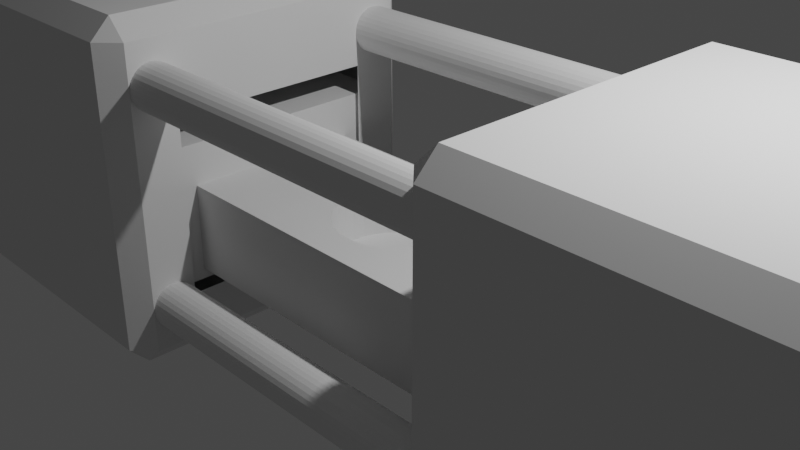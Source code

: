 # Source: blend.blend  (saved by Blender 3.4.6; exported with 4.5.12 LTS)
import bpy
from mathutils import Matrix  # noqa: F401  (used for matrix-valued properties, if any)

bpy.ops.wm.read_factory_settings(use_empty=True)
scene = bpy.context.scene
scene.name = 'Scene'

# ---- collections
col_collection = bpy.data.collections.new('Collection'); scene.collection.children.link(col_collection)

# ---- world
world_world = bpy.data.worlds.new('World'); scene.world = world_world
world_world.use_nodes = True; world_world.node_tree.nodes.clear()
_N = world_world.node_tree.nodes; _L = world_world.node_tree.links
n0 = _N.new('ShaderNodeOutputWorld'); n0.name = 'World Output'; n0.location = (300, 300)
n1 = _N.new('ShaderNodeBackground'); n1.name = 'Background'; n1.location = (10, 300)
n1.inputs[0].default_value = (0.05088, 0.05088, 0.05088, 1.0)
_L.new(n1.outputs[0], n0.inputs[0])
n0.is_active_output = True
world_world.color = (0.05088, 0.05088, 0.05088)
world_world.use_sun_shadow = False
world_world.sun_shadow_jitter_overblur = 0.0

# ---- cameras
cam_camera = bpy.data.cameras.new('Camera')
cam_camera.clip_end = 100.0
cam_camera.ortho_scale = 7.314

# ---- lights
light_light = bpy.data.lights.new('Light', 'POINT')
light_light.transmission_factor = 0.0
light_light.energy = 1000.0
light_light.shadow_soft_size = 0.1
light_light.shadow_maximum_resolution = 0.006
light_light.use_absolute_resolution = True

# ---- meshes
me_x = bpy.data.meshes.new('立方体')
me_x.from_pydata([(-0.8845, -0.8845, -1.0), (-0.8845, -1.0, -0.8845), (-1.0, -0.8845, -0.8845), (-0.8845, -1.0, 0.8845), (-0.8845, -0.8845, 1.0), (-1.0, -0.8845, 0.8845), (-0.8845, 0.8845, -1.0), (-1.0, 0.8845, -0.8845), (-0.8845, 1.0, -0.8845), (-0.8845, 0.8845, 1.0), (-0.8845, 1.0, 0.8845), (-1.0, 0.8845, 0.8845), (0.8845, -0.8845, -1.0), (1.0, -0.6166, -0.6166), (0.8845, -1.0, -0.8845), (0.8845, -0.8845, 1.0), (0.8845, -1.0, 0.8845), (1.0, -0.6166, 0.43), (0.8845, 0.8845, -1.0), (0.8845, 1.0, -0.8845), (1.0, 0.6166, -0.6166), (0.8845, 0.8845, 1.0), (1.0, 0.6166, 0.43), (0.8845, 1.0, 0.8845), (1.0, 0.8845, 0.8845), (1.0, 0.8845, -0.8845), (1.0, -0.8845, -0.8845), (1.0, -0.8845, 0.8845)], [], [(14, 16, 3, 1), (21, 9, 4, 15), (2, 5, 11, 7), (8, 10, 23, 19), (0, 1, 2), (3, 4, 5), (6, 7, 8), (9, 10, 11), (12, 26, 14), (15, 16, 27), (18, 19, 25), (21, 24, 23), (6, 0, 2, 7), (1, 3, 5, 2), (4, 9, 11, 5), (10, 8, 7, 11), (18, 6, 8, 19), (9, 21, 23, 10), (24, 25, 19, 23), (12, 18, 25, 26), (21, 15, 27, 24), (16, 14, 26, 27), (0, 12, 14, 1), (15, 4, 3, 16), (6, 18, 12, 0), (22, 20, 25, 24), (20, 13, 26, 25), (17, 22, 24, 27), (13, 17, 27, 26)])
_uv = me_x.uv_layers.new(name='UVマップ')
_uv.uv.foreach_set('vector', [0.3894, 0.7644, 0.6106, 0.7644, 0.6106, 0.9856, 0.3894, 0.9856, 0.6394, 0.5144, 0.8606, 0.5144, 0.8606, 0.7356, 0.6394, 0.7356, 0.3894, 0.01443, 0.6106, 0.01443, 0.6106, 0.2356, 0.3894, 0.2356, 0.3894, 0.2644, 0.6106, 0.2644, 0.6106, 0.4856, 0.3894, 0.4856, 0.1394, 0.7356, 0.1394, 0.75, 0.125, 0.7356, 0.6106, 0.0, 0.625, 0.01443, 0.6106, 0.01443, 0.1394, 0.5144, 0.125, 0.5144, 0.1394, 0.5, 0.625, 0.2356, 0.6106, 0.25, 0.6106, 0.2356, 0.3606, 0.7356, 0.375, 0.7356, 0.3606, 0.75, 0.625, 0.7644, 0.6106, 0.7644, 0.6106, 0.75, 0.3606, 0.5144, 0.3606, 0.5, 0.375, 0.5144, 0.625, 0.4856, 0.6106, 0.5, 0.6106, 0.4856, 0.1394, 0.5144, 0.1394, 0.7356, 0.125, 0.7356, 0.125, 0.5144, 0.3894, 0.0, 0.6106, 0.0, 0.6106, 0.01443, 0.3894, 0.01443, 0.625, 0.01443, 0.625, 0.2356, 0.6106, 0.2356, 0.6106, 0.01443, 0.6106, 0.2644, 0.3894, 0.2644, 0.3894, 0.2356, 0.6106, 0.2356, 0.3606, 0.5144, 0.1394, 0.5144, 0.1394, 0.5, 0.3606, 0.5, 0.625, 0.2644, 0.625, 0.4856, 0.6106, 0.4856, 0.6106, 0.2644, 0.6106, 0.5144, 0.3894, 0.5144, 0.3894, 0.4856, 0.6106, 0.4856, 0.3606, 0.7356, 0.3606, 0.5144, 0.3894, 0.5144, 0.3894, 0.7356, 0.6394, 0.5144, 0.6394, 0.7356, 0.6106, 0.7356, 0.6106, 0.5144, 0.6106, 0.7644, 0.3894, 0.7644, 0.3894, 0.7356, 0.6106, 0.7356, 0.1394, 0.7356, 0.3606, 0.7356, 0.3606, 0.75, 0.1394, 0.75, 0.625, 0.7644, 0.625, 0.9856, 0.6106, 0.9856, 0.6106, 0.7644, 0.1394, 0.5144, 0.3606, 0.5144, 0.3606, 0.7356, 0.1394, 0.7356, 0.5771, 0.5479, 0.4229, 0.5479, 0.3894, 0.5144, 0.6106, 0.5144, 0.4229, 0.5479, 0.4229, 0.7021, 0.3894, 0.7356, 0.3894, 0.5144, 0.5771, 0.7021, 0.5771, 0.5479, 0.6106, 0.5144, 0.6106, 0.7356, 0.4229, 0.7021, 0.5771, 0.7021, 0.6106, 0.7356, 0.3894, 0.7356])
me_x.update()
me_001 = bpy.data.meshes.new('立方体.001')
me_001.from_pydata([(-0.8759, -0.8759, -1.0), (-0.8759, -1.0, -0.8759), (-1.0, -0.608, -0.608), (-0.8759, -1.0, 0.8759), (-0.8759, -0.8759, 1.0), (-1.0, -0.608, 0.4214), (-0.8759, 0.8759, -1.0), (-1.0, 0.608, -0.608), (-0.8759, 1.0, -0.8759), (-0.8759, 0.8759, 1.0), (-0.8759, 1.0, 0.8759), (-1.0, 0.608, 0.4214), (0.8759, -0.8759, -1.0), (1.0, -0.8759, -0.8759), (0.8759, -1.0, -0.8759), (0.8759, -0.8759, 1.0), (0.8759, -1.0, 0.8759), (1.0, -0.8759, 0.8759), (0.8759, 0.8759, -1.0), (0.8759, 1.0, -0.8759), (1.0, 0.8759, -0.8759), (0.8759, 0.8759, 1.0), (1.0, 0.8759, 0.8759), (0.8759, 1.0, 0.8759), (-1.0, -0.8759, -0.8759), (-1.0, 0.8759, -0.8759), (-1.0, -0.8759, 0.8759), (-1.0, 0.8759, 0.8759)], [], [(14, 16, 3, 1), (20, 22, 17, 13), (21, 9, 4, 15), (8, 10, 23, 19), (0, 1, 24), (3, 4, 26), (6, 25, 8), (9, 10, 27), (12, 13, 14), (15, 16, 17), (18, 19, 20), (21, 22, 23), (6, 0, 24, 25), (1, 3, 26, 24), (4, 9, 27, 26), (10, 8, 25, 27), (18, 6, 8, 19), (9, 21, 23, 10), (22, 20, 19, 23), (12, 18, 20, 13), (21, 15, 17, 22), (16, 14, 13, 17), (0, 12, 14, 1), (15, 4, 3, 16), (6, 18, 12, 0), (2, 7, 25, 24), (5, 2, 24, 26), (11, 5, 26, 27), (7, 11, 27, 25)])
_uv = me_001.uv_layers.new(name='UVマップ')
_uv.uv.foreach_set('vector', [0.3905, 0.7655, 0.6095, 0.7655, 0.6095, 0.9845, 0.3905, 0.9845, 0.3905, 0.5155, 0.6095, 0.5155, 0.6095, 0.7345, 0.3905, 0.7345, 0.6405, 0.5155, 0.8595, 0.5155, 0.8595, 0.7345, 0.6405, 0.7345, 0.3905, 0.2655, 0.6095, 0.2655, 0.6095, 0.4845, 0.3905, 0.4845, 0.1405, 0.7345, 0.1405, 0.75, 0.125, 0.7345, 0.6095, 0.0, 0.625, 0.01551, 0.6095, 0.01551, 0.1405, 0.5155, 0.125, 0.5155, 0.1405, 0.5, 0.625, 0.2345, 0.6095, 0.25, 0.6095, 0.2345, 0.3595, 0.7345, 0.375, 0.7345, 0.3595, 0.75, 0.625, 0.7655, 0.6095, 0.7655, 0.6095, 0.75, 0.3595, 0.5155, 0.3595, 0.5, 0.375, 0.5155, 0.625, 0.4845, 0.6095, 0.5, 0.6095, 0.4845, 0.1405, 0.5155, 0.1405, 0.7345, 0.125, 0.7345, 0.125, 0.5155, 0.3905, 0.0, 0.6095, 0.0, 0.6095, 0.01551, 0.3905, 0.01551, 0.625, 0.01551, 0.625, 0.2345, 0.6095, 0.2345, 0.6095, 0.01551, 0.6095, 0.2655, 0.3905, 0.2655, 0.3905, 0.2345, 0.6095, 0.2345, 0.3595, 0.5155, 0.1405, 0.5155, 0.1405, 0.5, 0.3595, 0.5, 0.625, 0.2655, 0.625, 0.4845, 0.6095, 0.4845, 0.6095, 0.2655, 0.6095, 0.5155, 0.3905, 0.5155, 0.3905, 0.4845, 0.6095, 0.4845, 0.3595, 0.7345, 0.3595, 0.5155, 0.3905, 0.5155, 0.3905, 0.7345, 0.6405, 0.5155, 0.6405, 0.7345, 0.6095, 0.7345, 0.6095, 0.5155, 0.6095, 0.7655, 0.3905, 0.7655, 0.3905, 0.7345, 0.6095, 0.7345, 0.1405, 0.7345, 0.3595, 0.7345, 0.3595, 0.75, 0.1405, 0.75, 0.625, 0.7655, 0.625, 0.9845, 0.6095, 0.9845, 0.6095, 0.7655, 0.1405, 0.5155, 0.3595, 0.5155, 0.3595, 0.7345, 0.1405, 0.7345, 0.424, 0.049, 0.424, 0.201, 0.3905, 0.2345, 0.3905, 0.01551, 0.576, 0.049, 0.424, 0.049, 0.3905, 0.01551, 0.6095, 0.01551, 0.576, 0.201, 0.576, 0.049, 0.6095, 0.01551, 0.6095, 0.2345, 0.424, 0.201, 0.576, 0.201, 0.6095, 0.2345, 0.3905, 0.2345])
me_001.update()
me_002 = bpy.data.meshes.new('立方体.002')
me_002.from_pydata([(-1.0, -1.0, -1.0), (0.0, 0.6516, -0.03195), (-1.0, -1.0, 1.0), (-1.0, 1.0, -1.0), (0.06585, 0.6391, -0.03195), (-1.0, 1.0, 1.0), (1.0, -1.0, -1.0), (0.1292, 0.602, -0.03195), (1.0, -1.0, 1.0), (1.0, 1.0, -1.0), (0.1875, 0.5418, -0.03195), (1.0, 1.0, 1.0), (0.2387, 0.4608, -0.03195), (0.2806, 0.362, -0.03195), (0.3118, 0.2494, -0.03195), (0.331, 0.1271, -0.03195), (0.3375, 0.0, -0.03195), (0.331, -0.1271, -0.03195), (0.3118, -0.2494, -0.03195), (0.2806, -0.362, -0.03195), (0.2387, -0.4608, -0.03195), (0.1875, -0.5418, -0.03195), (0.1292, -0.602, -0.03195), (0.06585, -0.6391, -0.03195), (0.0, -0.6516, -0.03195), (-0.06585, -0.6391, -0.03195), (-0.1292, -0.602, -0.03195), (-0.1875, -0.5418, -0.03195), (-0.2387, -0.4608, -0.03195), (-0.2806, -0.362, -0.03195), (-0.3118, -0.2494, -0.03195), (-0.331, -0.1271, -0.03195), (-0.3375, 0.0, -0.03195), (-0.331, 0.1271, -0.03195), (-0.3118, 0.2494, -0.03195), (-0.2806, 0.362, -0.03195), (-0.2387, 0.4608, -0.03195), (-0.1875, 0.5418, -0.03195), (-0.1292, 0.602, -0.03195), (-0.06585, 0.6391, -0.03195), (-0.3375, 0.0, 1.0), (-0.331, -0.1271, 1.0), (-0.331, 0.1271, 1.0), (-0.3118, -0.2494, 1.0), (-0.3118, 0.2494, 1.0), (-0.2806, 0.362, 1.0), (-0.2387, 0.4608, 1.0), (-0.1875, 0.5418, 1.0), (-0.1292, 0.602, 1.0), (0.06585, 0.6391, 1.0), (0.0, 0.6516, 1.0), (-0.06585, 0.6391, 1.0), (0.2129, 0.5016, 1.0), (0.1875, 0.5418, 1.0), (0.2806, 0.362, 1.0), (0.2387, 0.4608, 1.0), (0.1292, 0.602, 1.0), (-0.2806, -0.362, 1.0), (-0.2129, -0.5016, 1.0), (-0.1875, -0.5418, 1.0), (-0.2387, -0.4608, 1.0), (-0.06585, -0.6391, 1.0), (0.06585, -0.6391, 1.0), (0.0, -0.6516, 1.0), (-0.1292, -0.602, 1.0), (0.1875, -0.5418, 1.0), (0.3375, 0.0, 1.0), (0.331, -0.1271, 1.0), (0.331, 0.1271, 1.0), (0.3118, 0.2494, 1.0), (0.2387, -0.4608, 1.0), (0.2806, -0.362, 1.0), (0.3118, -0.2494, 1.0), (0.1292, -0.602, 1.0)], [], [(0, 2, 5, 3), (3, 5, 11, 9), (9, 11, 8, 6), (6, 8, 2, 0), (3, 9, 6, 0), (53, 52, 11, 5, 2, 58, 60, 57, 43, 41, 40, 42, 44, 45, 46, 47, 48, 51, 50, 49, 56), (59, 58, 2, 8, 11, 52, 55, 54, 69, 68, 66, 67, 72, 71, 70, 65, 73, 62, 63, 61, 64), (50, 1, 4, 49), (49, 4, 7, 56), (7, 10, 53, 56), (10, 12, 55, 52, 53), (12, 13, 54, 55), (13, 14, 69, 54), (14, 15, 68, 69), (15, 16, 66, 68), (16, 17, 67, 66), (17, 18, 72, 67), (18, 19, 71, 72), (19, 20, 70, 71), (20, 21, 65, 70), (21, 22, 73, 65), (22, 23, 62, 73), (23, 24, 63, 62), (24, 25, 61, 63), (25, 26, 64, 61), (64, 26, 27, 59), (59, 27, 28, 60, 58), (60, 28, 29, 57), (57, 29, 30, 43), (43, 30, 31, 41), (41, 31, 32, 40), (40, 32, 33, 42), (42, 33, 34, 44), (44, 34, 35, 45), (45, 35, 36, 46), (46, 36, 37, 47), (47, 37, 38, 48), (48, 38, 39, 51), (51, 39, 1, 50), (23, 22, 21, 20, 19, 18, 17, 16, 15, 14, 13, 12, 10, 7, 4, 1, 39, 38, 37, 36, 35, 34, 33, 32, 31, 30, 29, 28, 27, 26, 25, 24)])
me_002.polygons.foreach_set('material_index', [0, 0, 0, 0, 0, 0, 0, 568, 568, 568, 568, 568, 568, 568, 568, 568, 568, 568, 568, 568, 568, 568, 568, 568, 568, 568, 568, 568, 568, 568, 568, 568, 568, 568, 568, 568, 568, 568, 568, 568])
_uv = me_002.uv_layers.new(name='UVマップ')
_uv.uv.foreach_set('vector', [0.375, 0.0, 0.625, 0.0, 0.625, 0.25, 0.375, 0.25, 0.375, 0.25, 0.625, 0.25, 0.625, 0.5, 0.375, 0.5, 0.375, 0.5, 0.625, 0.5, 0.625, 0.75, 0.375, 0.75, 0.375, 0.75, 0.625, 0.75, 0.625, 1.0, 0.375, 1.0, 0.125, 0.5, 0.375, 0.5, 0.375, 0.75, 0.125, 0.75, 0.7266, 0.5573, 0.7234, 0.5623, 0.625, 0.5, 0.875, 0.5, 0.875, 0.75, 0.7766, 0.6877, 0.7798, 0.6826, 0.7851, 0.6703, 0.789, 0.6562, 0.7914, 0.6409, 0.7922, 0.625, 0.7914, 0.6091, 0.789, 0.5938, 0.7851, 0.5797, 0.7798, 0.5674, 0.7734, 0.5573, 0.7661, 0.5497, 0.7582, 0.5451, 0.75, 0.5435, 0.7418, 0.5451, 0.7339, 0.5497, 0.7734, 0.6927, 0.7766, 0.6877, 0.875, 0.75, 0.625, 0.75, 0.625, 0.5, 0.7234, 0.5623, 0.7202, 0.5674, 0.7149, 0.5797, 0.711, 0.5938, 0.7086, 0.6091, 0.7078, 0.625, 0.7086, 0.6409, 0.711, 0.6562, 0.7149, 0.6703, 0.7202, 0.6826, 0.7266, 0.6927, 0.7339, 0.7003, 0.7418, 0.7049, 0.75, 0.7065, 0.7582, 0.7049, 0.7661, 0.7003, 1.0, 0.7483, 1.0, 0.5, 0.9688, 0.5, 0.9688, 0.7483, 0.9688, 0.7483, 0.9688, 0.5, 0.9375, 0.5, 0.9375, 0.7483, 0.9375, 0.5, 0.9062, 0.5, 0.9062, 0.7483, 0.9375, 0.7483, 0.9062, 0.5, 0.875, 0.5, 0.875, 0.7483, 0.8907, 0.7483, 0.9062, 0.7483, 0.875, 0.5, 0.8438, 0.5, 0.8438, 0.7483, 0.875, 0.7483, 0.8438, 0.5, 0.8125, 0.5, 0.8125, 0.7483, 0.8438, 0.7483, 0.8125, 0.5, 0.7812, 0.5, 0.7812, 0.7483, 0.8125, 0.7483, 0.7812, 0.5, 0.75, 0.5, 0.75, 0.7483, 0.7812, 0.7483, 0.75, 0.5, 0.7188, 0.5, 0.7188, 0.7483, 0.75, 0.7483, 0.7188, 0.5, 0.6875, 0.5, 0.6875, 0.7483, 0.7188, 0.7483, 0.6875, 0.5, 0.6562, 0.5, 0.6562, 0.7483, 0.6875, 0.7483, 0.6562, 0.5, 0.625, 0.5, 0.625, 0.7483, 0.6562, 0.7483, 0.625, 0.5, 0.5938, 0.5, 0.5938, 0.7483, 0.625, 0.7483, 0.5938, 0.5, 0.5625, 0.5, 0.5625, 0.7483, 0.5938, 0.7483, 0.5625, 0.5, 0.5312, 0.5, 0.5312, 0.7483, 0.5625, 0.7483, 0.5312, 0.5, 0.5, 0.5, 0.5, 0.7483, 0.5312, 0.7483, 0.5, 0.5, 0.4688, 0.5, 0.4688, 0.7483, 0.5, 0.7483, 0.4688, 0.5, 0.4375, 0.5, 0.4375, 0.7483, 0.4688, 0.7483, 0.4375, 0.7483, 0.4375, 0.5, 0.4062, 0.5, 0.4062, 0.7483, 0.4062, 0.7483, 0.4062, 0.5, 0.375, 0.5, 0.375, 0.7483, 0.3907, 0.7483, 0.375, 0.7483, 0.375, 0.5, 0.3438, 0.5, 0.3438, 0.7483, 0.3438, 0.7483, 0.3438, 0.5, 0.3125, 0.5, 0.3125, 0.7483, 0.3125, 0.7483, 0.3125, 0.5, 0.2812, 0.5, 0.2812, 0.7483, 0.2812, 0.7483, 0.2812, 0.5, 0.25, 0.5, 0.25, 0.7483, 0.25, 0.7483, 0.25, 0.5, 0.2188, 0.5, 0.2188, 0.7483, 0.2188, 0.7483, 0.2188, 0.5, 0.1875, 0.5, 0.1875, 0.7483, 0.1875, 0.7483, 0.1875, 0.5, 0.1562, 0.5, 0.1562, 0.7483, 0.1562, 0.7483, 0.1562, 0.5, 0.125, 0.5, 0.125, 0.7483, 0.125, 0.7483, 0.125, 0.5, 0.09375, 0.5, 0.09375, 0.7483, 0.09375, 0.7483, 0.09375, 0.5, 0.0625, 0.5, 0.0625, 0.7483, 0.0625, 0.7483, 0.0625, 0.5, 0.03125, 0.5, 0.03125, 0.7483, 0.03125, 0.7483, 0.03125, 0.5, 0.0, 0.5, 0.0, 0.7483, 0.7968, 0.01461, 0.8418, 0.02827, 0.8833, 0.05045, 0.9197, 0.08029, 0.9496, 0.1167, 0.9717, 0.1582, 0.9854, 0.2032, 0.99, 0.25, 0.9854, 0.2968, 0.9717, 0.3418, 0.9496, 0.3833, 0.9197, 0.4197, 0.8833, 0.4496, 0.8418, 0.4717, 0.7968, 0.4854, 0.75, 0.49, 0.7032, 0.4854, 0.6582, 0.4717, 0.6167, 0.4496, 0.5803, 0.4197, 0.5504, 0.3833, 0.5283, 0.3418, 0.5146, 0.2968, 0.51, 0.25, 0.5146, 0.2032, 0.5283, 0.1582, 0.5504, 0.1167, 0.5803, 0.08029, 0.6167, 0.05045, 0.6582, 0.02827, 0.7032, 0.01461, 0.75, 0.01])
me_002.update()
me_x_1 = bpy.data.meshes.new('円柱')
me_x_1.from_pydata([(0.0, 1.0, -1.0), (0.0, 1.0, 1.0), (0.1951, 0.9808, -1.0), (0.1951, 0.9808, 1.0), (0.3827, 0.9239, -1.0), (0.3827, 0.9239, 1.0), (0.5556, 0.8315, -1.0), (0.5556, 0.8315, 1.0), (0.7071, 0.7071, -1.0), (0.7071, 0.7071, 1.0), (0.8315, 0.5556, -1.0), (0.8315, 0.5556, 1.0), (0.9239, 0.3827, -1.0), (0.9239, 0.3827, 1.0), (0.9808, 0.1951, -1.0), (0.9808, 0.1951, 1.0), (1.0, 0.0, -1.0), (1.0, 0.0, 1.0), (0.9808, -0.1951, -1.0), (0.9808, -0.1951, 1.0), (0.9239, -0.3827, -1.0), (0.9239, -0.3827, 1.0), (0.8315, -0.5556, -1.0), (0.8315, -0.5556, 1.0), (0.7071, -0.7071, -1.0), (0.7071, -0.7071, 1.0), (0.5556, -0.8315, -1.0), (0.5556, -0.8315, 1.0), (0.3827, -0.9239, -1.0), (0.3827, -0.9239, 1.0), (0.1951, -0.9808, -1.0), (0.1951, -0.9808, 1.0), (0.0, -1.0, -1.0), (0.0, -1.0, 1.0), (-0.1951, -0.9808, -1.0), (-0.1951, -0.9808, 1.0), (-0.3827, -0.9239, -1.0), (-0.3827, -0.9239, 1.0), (-0.5556, -0.8315, -1.0), (-0.5556, -0.8315, 1.0), (-0.7071, -0.7071, -1.0), (-0.7071, -0.7071, 1.0), (-0.8315, -0.5556, -1.0), (-0.8315, -0.5556, 1.0), (-0.9239, -0.3827, -1.0), (-0.9239, -0.3827, 1.0), (-0.9808, -0.1951, -1.0), (-0.9808, -0.1951, 1.0), (-1.0, 0.0, -1.0), (-1.0, 0.0, 1.0), (-0.9808, 0.1951, -1.0), (-0.9808, 0.1951, 1.0), (-0.9239, 0.3827, -1.0), (-0.9239, 0.3827, 1.0), (-0.8315, 0.5556, -1.0), (-0.8315, 0.5556, 1.0), (-0.7071, 0.7071, -1.0), (-0.7071, 0.7071, 1.0), (-0.5556, 0.8315, -1.0), (-0.5556, 0.8315, 1.0), (-0.3827, 0.9239, -1.0), (-0.3827, 0.9239, 1.0), (-0.1951, 0.9808, -1.0), (-0.1951, 0.9808, 1.0)], [], [(0, 1, 3, 2), (2, 3, 5, 4), (4, 5, 7, 6), (6, 7, 9, 8), (8, 9, 11, 10), (10, 11, 13, 12), (12, 13, 15, 14), (14, 15, 17, 16), (16, 17, 19, 18), (18, 19, 21, 20), (20, 21, 23, 22), (22, 23, 25, 24), (24, 25, 27, 26), (26, 27, 29, 28), (28, 29, 31, 30), (30, 31, 33, 32), (32, 33, 35, 34), (34, 35, 37, 36), (36, 37, 39, 38), (38, 39, 41, 40), (40, 41, 43, 42), (42, 43, 45, 44), (44, 45, 47, 46), (46, 47, 49, 48), (48, 49, 51, 50), (50, 51, 53, 52), (52, 53, 55, 54), (54, 55, 57, 56), (56, 57, 59, 58), (58, 59, 61, 60), (3, 1, 63, 61, 59, 57, 55, 53, 51, 49, 47, 45, 43, 41, 39, 37, 35, 33, 31, 29, 27, 25, 23, 21, 19, 17, 15, 13, 11, 9, 7, 5), (60, 61, 63, 62), (62, 63, 1, 0), (0, 2, 4, 6, 8, 10, 12, 14, 16, 18, 20, 22, 24, 26, 28, 30, 32, 34, 36, 38, 40, 42, 44, 46, 48, 50, 52, 54, 56, 58, 60, 62)])
_uv = me_x_1.uv_layers.new(name='UVマップ')
_uv.uv.foreach_set('vector', [1.0, 0.5, 1.0, 1.0, 0.9688, 1.0, 0.9688, 0.5, 0.9688, 0.5, 0.9688, 1.0, 0.9375, 1.0, 0.9375, 0.5, 0.9375, 0.5, 0.9375, 1.0, 0.9062, 1.0, 0.9062, 0.5, 0.9062, 0.5, 0.9062, 1.0, 0.875, 1.0, 0.875, 0.5, 0.875, 0.5, 0.875, 1.0, 0.8438, 1.0, 0.8438, 0.5, 0.8438, 0.5, 0.8438, 1.0, 0.8125, 1.0, 0.8125, 0.5, 0.8125, 0.5, 0.8125, 1.0, 0.7812, 1.0, 0.7812, 0.5, 0.7812, 0.5, 0.7812, 1.0, 0.75, 1.0, 0.75, 0.5, 0.75, 0.5, 0.75, 1.0, 0.7188, 1.0, 0.7188, 0.5, 0.7188, 0.5, 0.7188, 1.0, 0.6875, 1.0, 0.6875, 0.5, 0.6875, 0.5, 0.6875, 1.0, 0.6562, 1.0, 0.6562, 0.5, 0.6562, 0.5, 0.6562, 1.0, 0.625, 1.0, 0.625, 0.5, 0.625, 0.5, 0.625, 1.0, 0.5938, 1.0, 0.5938, 0.5, 0.5938, 0.5, 0.5938, 1.0, 0.5625, 1.0, 0.5625, 0.5, 0.5625, 0.5, 0.5625, 1.0, 0.5312, 1.0, 0.5312, 0.5, 0.5312, 0.5, 0.5312, 1.0, 0.5, 1.0, 0.5, 0.5, 0.5, 0.5, 0.5, 1.0, 0.4688, 1.0, 0.4688, 0.5, 0.4688, 0.5, 0.4688, 1.0, 0.4375, 1.0, 0.4375, 0.5, 0.4375, 0.5, 0.4375, 1.0, 0.4062, 1.0, 0.4062, 0.5, 0.4062, 0.5, 0.4062, 1.0, 0.375, 1.0, 0.375, 0.5, 0.375, 0.5, 0.375, 1.0, 0.3438, 1.0, 0.3438, 0.5, 0.3438, 0.5, 0.3438, 1.0, 0.3125, 1.0, 0.3125, 0.5, 0.3125, 0.5, 0.3125, 1.0, 0.2812, 1.0, 0.2812, 0.5, 0.2812, 0.5, 0.2812, 1.0, 0.25, 1.0, 0.25, 0.5, 0.25, 0.5, 0.25, 1.0, 0.2188, 1.0, 0.2188, 0.5, 0.2188, 0.5, 0.2188, 1.0, 0.1875, 1.0, 0.1875, 0.5, 0.1875, 0.5, 0.1875, 1.0, 0.1562, 1.0, 0.1562, 0.5, 0.1562, 0.5, 0.1562, 1.0, 0.125, 1.0, 0.125, 0.5, 0.125, 0.5, 0.125, 1.0, 0.09375, 1.0, 0.09375, 0.5, 0.09375, 0.5, 0.09375, 1.0, 0.0625, 1.0, 0.0625, 0.5, 0.2968, 0.4854, 0.25, 0.49, 0.2032, 0.4854, 0.1582, 0.4717, 0.1167, 0.4496, 0.08029, 0.4197, 0.05045, 0.3833, 0.02827, 0.3418, 0.01461, 0.2968, 0.01, 0.25, 0.01461, 0.2032, 0.02827, 0.1582, 0.05045, 0.1167, 0.08029, 0.08029, 0.1167, 0.05045, 0.1582, 0.02827, 0.2032, 0.01461, 0.25, 0.01, 0.2968, 0.01461, 0.3418, 0.02827, 0.3833, 0.05045, 0.4197, 0.08029, 0.4496, 0.1167, 0.4717, 0.1582, 0.4854, 0.2032, 0.49, 0.25, 0.4854, 0.2968, 0.4717, 0.3418, 0.4496, 0.3833, 0.4197, 0.4197, 0.3833, 0.4496, 0.3418, 0.4717, 0.0625, 0.5, 0.0625, 1.0, 0.03125, 1.0, 0.03125, 0.5, 0.03125, 0.5, 0.03125, 1.0, 0.0, 1.0, 0.0, 0.5, 0.75, 0.49, 0.7968, 0.4854, 0.8418, 0.4717, 0.8833, 0.4496, 0.9197, 0.4197, 0.9496, 0.3833, 0.9717, 0.3418, 0.9854, 0.2968, 0.99, 0.25, 0.9854, 0.2032, 0.9717, 0.1582, 0.9496, 0.1167, 0.9197, 0.08029, 0.8833, 0.05045, 0.8418, 0.02827, 0.7968, 0.01461, 0.75, 0.01, 0.7032, 0.01461, 0.6582, 0.02827, 0.6167, 0.05045, 0.5803, 0.08029, 0.5504, 0.1167, 0.5283, 0.1582, 0.5146, 0.2032, 0.51, 0.25, 0.5146, 0.2968, 0.5283, 0.3418, 0.5504, 0.3833, 0.5803, 0.4197, 0.6167, 0.4496, 0.6582, 0.4717, 0.7032, 0.4854])
me_x_1.update()
me_001_1 = bpy.data.meshes.new('円柱.001')
me_001_1.from_pydata([(0.0, 1.0, -1.0), (0.0, 1.0, 1.0), (0.1951, 0.9808, -1.0), (0.1951, 0.9808, 1.0), (0.3827, 0.9239, -1.0), (0.3827, 0.9239, 1.0), (0.5556, 0.8315, -1.0), (0.5556, 0.8315, 1.0), (0.7071, 0.7071, -1.0), (0.7071, 0.7071, 1.0), (0.8315, 0.5556, -1.0), (0.8315, 0.5556, 1.0), (0.9239, 0.3827, -1.0), (0.9239, 0.3827, 1.0), (0.9808, 0.1951, -1.0), (0.9808, 0.1951, 1.0), (1.0, 0.0, -1.0), (1.0, 0.0, 1.0), (0.9808, -0.1951, -1.0), (0.9808, -0.1951, 1.0), (0.9239, -0.3827, -1.0), (0.9239, -0.3827, 1.0), (0.8315, -0.5556, -1.0), (0.8315, -0.5556, 1.0), (0.7071, -0.7071, -1.0), (0.7071, -0.7071, 1.0), (0.5556, -0.8315, -1.0), (0.5556, -0.8315, 1.0), (0.3827, -0.9239, -1.0), (0.3827, -0.9239, 1.0), (0.1951, -0.9808, -1.0), (0.1951, -0.9808, 1.0), (0.0, -1.0, -1.0), (0.0, -1.0, 1.0), (-0.1951, -0.9808, -1.0), (-0.1951, -0.9808, 1.0), (-0.3827, -0.9239, -1.0), (-0.3827, -0.9239, 1.0), (-0.5556, -0.8315, -1.0), (-0.5556, -0.8315, 1.0), (-0.7071, -0.7071, -1.0), (-0.7071, -0.7071, 1.0), (-0.8315, -0.5556, -1.0), (-0.8315, -0.5556, 1.0), (-0.9239, -0.3827, -1.0), (-0.9239, -0.3827, 1.0), (-0.9808, -0.1951, -1.0), (-0.9808, -0.1951, 1.0), (-1.0, 0.0, -1.0), (-1.0, 0.0, 1.0), (-0.9808, 0.1951, -1.0), (-0.9808, 0.1951, 1.0), (-0.9239, 0.3827, -1.0), (-0.9239, 0.3827, 1.0), (-0.8315, 0.5556, -1.0), (-0.8315, 0.5556, 1.0), (-0.7071, 0.7071, -1.0), (-0.7071, 0.7071, 1.0), (-0.5556, 0.8315, -1.0), (-0.5556, 0.8315, 1.0), (-0.3827, 0.9239, -1.0), (-0.3827, 0.9239, 1.0), (-0.1951, 0.9808, -1.0), (-0.1951, 0.9808, 1.0)], [], [(0, 1, 3, 2), (2, 3, 5, 4), (4, 5, 7, 6), (6, 7, 9, 8), (8, 9, 11, 10), (10, 11, 13, 12), (12, 13, 15, 14), (14, 15, 17, 16), (16, 17, 19, 18), (18, 19, 21, 20), (20, 21, 23, 22), (22, 23, 25, 24), (24, 25, 27, 26), (26, 27, 29, 28), (28, 29, 31, 30), (30, 31, 33, 32), (32, 33, 35, 34), (34, 35, 37, 36), (36, 37, 39, 38), (38, 39, 41, 40), (40, 41, 43, 42), (42, 43, 45, 44), (44, 45, 47, 46), (46, 47, 49, 48), (48, 49, 51, 50), (50, 51, 53, 52), (52, 53, 55, 54), (54, 55, 57, 56), (56, 57, 59, 58), (58, 59, 61, 60), (3, 1, 63, 61, 59, 57, 55, 53, 51, 49, 47, 45, 43, 41, 39, 37, 35, 33, 31, 29, 27, 25, 23, 21, 19, 17, 15, 13, 11, 9, 7, 5), (60, 61, 63, 62), (62, 63, 1, 0), (0, 2, 4, 6, 8, 10, 12, 14, 16, 18, 20, 22, 24, 26, 28, 30, 32, 34, 36, 38, 40, 42, 44, 46, 48, 50, 52, 54, 56, 58, 60, 62)])
_uv = me_001_1.uv_layers.new(name='UVマップ')
_uv.uv.foreach_set('vector', [1.0, 0.5, 1.0, 1.0, 0.9688, 1.0, 0.9688, 0.5, 0.9688, 0.5, 0.9688, 1.0, 0.9375, 1.0, 0.9375, 0.5, 0.9375, 0.5, 0.9375, 1.0, 0.9062, 1.0, 0.9062, 0.5, 0.9062, 0.5, 0.9062, 1.0, 0.875, 1.0, 0.875, 0.5, 0.875, 0.5, 0.875, 1.0, 0.8438, 1.0, 0.8438, 0.5, 0.8438, 0.5, 0.8438, 1.0, 0.8125, 1.0, 0.8125, 0.5, 0.8125, 0.5, 0.8125, 1.0, 0.7812, 1.0, 0.7812, 0.5, 0.7812, 0.5, 0.7812, 1.0, 0.75, 1.0, 0.75, 0.5, 0.75, 0.5, 0.75, 1.0, 0.7188, 1.0, 0.7188, 0.5, 0.7188, 0.5, 0.7188, 1.0, 0.6875, 1.0, 0.6875, 0.5, 0.6875, 0.5, 0.6875, 1.0, 0.6562, 1.0, 0.6562, 0.5, 0.6562, 0.5, 0.6562, 1.0, 0.625, 1.0, 0.625, 0.5, 0.625, 0.5, 0.625, 1.0, 0.5938, 1.0, 0.5938, 0.5, 0.5938, 0.5, 0.5938, 1.0, 0.5625, 1.0, 0.5625, 0.5, 0.5625, 0.5, 0.5625, 1.0, 0.5312, 1.0, 0.5312, 0.5, 0.5312, 0.5, 0.5312, 1.0, 0.5, 1.0, 0.5, 0.5, 0.5, 0.5, 0.5, 1.0, 0.4688, 1.0, 0.4688, 0.5, 0.4688, 0.5, 0.4688, 1.0, 0.4375, 1.0, 0.4375, 0.5, 0.4375, 0.5, 0.4375, 1.0, 0.4062, 1.0, 0.4062, 0.5, 0.4062, 0.5, 0.4062, 1.0, 0.375, 1.0, 0.375, 0.5, 0.375, 0.5, 0.375, 1.0, 0.3438, 1.0, 0.3438, 0.5, 0.3438, 0.5, 0.3438, 1.0, 0.3125, 1.0, 0.3125, 0.5, 0.3125, 0.5, 0.3125, 1.0, 0.2812, 1.0, 0.2812, 0.5, 0.2812, 0.5, 0.2812, 1.0, 0.25, 1.0, 0.25, 0.5, 0.25, 0.5, 0.25, 1.0, 0.2188, 1.0, 0.2188, 0.5, 0.2188, 0.5, 0.2188, 1.0, 0.1875, 1.0, 0.1875, 0.5, 0.1875, 0.5, 0.1875, 1.0, 0.1562, 1.0, 0.1562, 0.5, 0.1562, 0.5, 0.1562, 1.0, 0.125, 1.0, 0.125, 0.5, 0.125, 0.5, 0.125, 1.0, 0.09375, 1.0, 0.09375, 0.5, 0.09375, 0.5, 0.09375, 1.0, 0.0625, 1.0, 0.0625, 0.5, 0.2968, 0.4854, 0.25, 0.49, 0.2032, 0.4854, 0.1582, 0.4717, 0.1167, 0.4496, 0.08029, 0.4197, 0.05045, 0.3833, 0.02827, 0.3418, 0.01461, 0.2968, 0.01, 0.25, 0.01461, 0.2032, 0.02827, 0.1582, 0.05045, 0.1167, 0.08029, 0.08029, 0.1167, 0.05045, 0.1582, 0.02827, 0.2032, 0.01461, 0.25, 0.01, 0.2968, 0.01461, 0.3418, 0.02827, 0.3833, 0.05045, 0.4197, 0.08029, 0.4496, 0.1167, 0.4717, 0.1582, 0.4854, 0.2032, 0.49, 0.25, 0.4854, 0.2968, 0.4717, 0.3418, 0.4496, 0.3833, 0.4197, 0.4197, 0.3833, 0.4496, 0.3418, 0.4717, 0.0625, 0.5, 0.0625, 1.0, 0.03125, 1.0, 0.03125, 0.5, 0.03125, 0.5, 0.03125, 1.0, 0.0, 1.0, 0.0, 0.5, 0.75, 0.49, 0.7968, 0.4854, 0.8418, 0.4717, 0.8833, 0.4496, 0.9197, 0.4197, 0.9496, 0.3833, 0.9717, 0.3418, 0.9854, 0.2968, 0.99, 0.25, 0.9854, 0.2032, 0.9717, 0.1582, 0.9496, 0.1167, 0.9197, 0.08029, 0.8833, 0.05045, 0.8418, 0.02827, 0.7968, 0.01461, 0.75, 0.01, 0.7032, 0.01461, 0.6582, 0.02827, 0.6167, 0.05045, 0.5803, 0.08029, 0.5504, 0.1167, 0.5283, 0.1582, 0.5146, 0.2032, 0.51, 0.25, 0.5146, 0.2968, 0.5283, 0.3418, 0.5504, 0.3833, 0.5803, 0.4197, 0.6167, 0.4496, 0.6582, 0.4717, 0.7032, 0.4854])
me_001_1.update()
me_002_1 = bpy.data.meshes.new('円柱.002')
me_002_1.from_pydata([(0.0, 1.0, -1.0), (0.0, 1.0, 1.0), (0.1951, 0.9808, -1.0), (0.1951, 0.9808, 1.0), (0.3827, 0.9239, -1.0), (0.3827, 0.9239, 1.0), (0.5556, 0.8315, -1.0), (0.5556, 0.8315, 1.0), (0.7071, 0.7071, -1.0), (0.7071, 0.7071, 1.0), (0.8315, 0.5556, -1.0), (0.8315, 0.5556, 1.0), (0.9239, 0.3827, -1.0), (0.9239, 0.3827, 1.0), (0.9808, 0.1951, -1.0), (0.9808, 0.1951, 1.0), (1.0, 0.0, -1.0), (1.0, 0.0, 1.0), (0.9808, -0.1951, -1.0), (0.9808, -0.1951, 1.0), (0.9239, -0.3827, -1.0), (0.9239, -0.3827, 1.0), (0.8315, -0.5556, -1.0), (0.8315, -0.5556, 1.0), (0.7071, -0.7071, -1.0), (0.7071, -0.7071, 1.0), (0.5556, -0.8315, -1.0), (0.5556, -0.8315, 1.0), (0.3827, -0.9239, -1.0), (0.3827, -0.9239, 1.0), (0.1951, -0.9808, -1.0), (0.1951, -0.9808, 1.0), (0.0, -1.0, -1.0), (0.0, -1.0, 1.0), (-0.1951, -0.9808, -1.0), (-0.1951, -0.9808, 1.0), (-0.3827, -0.9239, -1.0), (-0.3827, -0.9239, 1.0), (-0.5556, -0.8315, -1.0), (-0.5556, -0.8315, 1.0), (-0.7071, -0.7071, -1.0), (-0.7071, -0.7071, 1.0), (-0.8315, -0.5556, -1.0), (-0.8315, -0.5556, 1.0), (-0.9239, -0.3827, -1.0), (-0.9239, -0.3827, 1.0), (-0.9808, -0.1951, -1.0), (-0.9808, -0.1951, 1.0), (-1.0, 0.0, -1.0), (-1.0, 0.0, 1.0), (-0.9808, 0.1951, -1.0), (-0.9808, 0.1951, 1.0), (-0.9239, 0.3827, -1.0), (-0.9239, 0.3827, 1.0), (-0.8315, 0.5556, -1.0), (-0.8315, 0.5556, 1.0), (-0.7071, 0.7071, -1.0), (-0.7071, 0.7071, 1.0), (-0.5556, 0.8315, -1.0), (-0.5556, 0.8315, 1.0), (-0.3827, 0.9239, -1.0), (-0.3827, 0.9239, 1.0), (-0.1951, 0.9808, -1.0), (-0.1951, 0.9808, 1.0)], [], [(0, 1, 3, 2), (2, 3, 5, 4), (4, 5, 7, 6), (6, 7, 9, 8), (8, 9, 11, 10), (10, 11, 13, 12), (12, 13, 15, 14), (14, 15, 17, 16), (16, 17, 19, 18), (18, 19, 21, 20), (20, 21, 23, 22), (22, 23, 25, 24), (24, 25, 27, 26), (26, 27, 29, 28), (28, 29, 31, 30), (30, 31, 33, 32), (32, 33, 35, 34), (34, 35, 37, 36), (36, 37, 39, 38), (38, 39, 41, 40), (40, 41, 43, 42), (42, 43, 45, 44), (44, 45, 47, 46), (46, 47, 49, 48), (48, 49, 51, 50), (50, 51, 53, 52), (52, 53, 55, 54), (54, 55, 57, 56), (56, 57, 59, 58), (58, 59, 61, 60), (3, 1, 63, 61, 59, 57, 55, 53, 51, 49, 47, 45, 43, 41, 39, 37, 35, 33, 31, 29, 27, 25, 23, 21, 19, 17, 15, 13, 11, 9, 7, 5), (60, 61, 63, 62), (62, 63, 1, 0), (0, 2, 4, 6, 8, 10, 12, 14, 16, 18, 20, 22, 24, 26, 28, 30, 32, 34, 36, 38, 40, 42, 44, 46, 48, 50, 52, 54, 56, 58, 60, 62)])
_uv = me_002_1.uv_layers.new(name='UVマップ')
_uv.uv.foreach_set('vector', [1.0, 0.5, 1.0, 1.0, 0.9688, 1.0, 0.9688, 0.5, 0.9688, 0.5, 0.9688, 1.0, 0.9375, 1.0, 0.9375, 0.5, 0.9375, 0.5, 0.9375, 1.0, 0.9062, 1.0, 0.9062, 0.5, 0.9062, 0.5, 0.9062, 1.0, 0.875, 1.0, 0.875, 0.5, 0.875, 0.5, 0.875, 1.0, 0.8438, 1.0, 0.8438, 0.5, 0.8438, 0.5, 0.8438, 1.0, 0.8125, 1.0, 0.8125, 0.5, 0.8125, 0.5, 0.8125, 1.0, 0.7812, 1.0, 0.7812, 0.5, 0.7812, 0.5, 0.7812, 1.0, 0.75, 1.0, 0.75, 0.5, 0.75, 0.5, 0.75, 1.0, 0.7188, 1.0, 0.7188, 0.5, 0.7188, 0.5, 0.7188, 1.0, 0.6875, 1.0, 0.6875, 0.5, 0.6875, 0.5, 0.6875, 1.0, 0.6562, 1.0, 0.6562, 0.5, 0.6562, 0.5, 0.6562, 1.0, 0.625, 1.0, 0.625, 0.5, 0.625, 0.5, 0.625, 1.0, 0.5938, 1.0, 0.5938, 0.5, 0.5938, 0.5, 0.5938, 1.0, 0.5625, 1.0, 0.5625, 0.5, 0.5625, 0.5, 0.5625, 1.0, 0.5312, 1.0, 0.5312, 0.5, 0.5312, 0.5, 0.5312, 1.0, 0.5, 1.0, 0.5, 0.5, 0.5, 0.5, 0.5, 1.0, 0.4688, 1.0, 0.4688, 0.5, 0.4688, 0.5, 0.4688, 1.0, 0.4375, 1.0, 0.4375, 0.5, 0.4375, 0.5, 0.4375, 1.0, 0.4062, 1.0, 0.4062, 0.5, 0.4062, 0.5, 0.4062, 1.0, 0.375, 1.0, 0.375, 0.5, 0.375, 0.5, 0.375, 1.0, 0.3438, 1.0, 0.3438, 0.5, 0.3438, 0.5, 0.3438, 1.0, 0.3125, 1.0, 0.3125, 0.5, 0.3125, 0.5, 0.3125, 1.0, 0.2812, 1.0, 0.2812, 0.5, 0.2812, 0.5, 0.2812, 1.0, 0.25, 1.0, 0.25, 0.5, 0.25, 0.5, 0.25, 1.0, 0.2188, 1.0, 0.2188, 0.5, 0.2188, 0.5, 0.2188, 1.0, 0.1875, 1.0, 0.1875, 0.5, 0.1875, 0.5, 0.1875, 1.0, 0.1562, 1.0, 0.1562, 0.5, 0.1562, 0.5, 0.1562, 1.0, 0.125, 1.0, 0.125, 0.5, 0.125, 0.5, 0.125, 1.0, 0.09375, 1.0, 0.09375, 0.5, 0.09375, 0.5, 0.09375, 1.0, 0.0625, 1.0, 0.0625, 0.5, 0.2968, 0.4854, 0.25, 0.49, 0.2032, 0.4854, 0.1582, 0.4717, 0.1167, 0.4496, 0.08029, 0.4197, 0.05045, 0.3833, 0.02827, 0.3418, 0.01461, 0.2968, 0.01, 0.25, 0.01461, 0.2032, 0.02827, 0.1582, 0.05045, 0.1167, 0.08029, 0.08029, 0.1167, 0.05045, 0.1582, 0.02827, 0.2032, 0.01461, 0.25, 0.01, 0.2968, 0.01461, 0.3418, 0.02827, 0.3833, 0.05045, 0.4197, 0.08029, 0.4496, 0.1167, 0.4717, 0.1582, 0.4854, 0.2032, 0.49, 0.25, 0.4854, 0.2968, 0.4717, 0.3418, 0.4496, 0.3833, 0.4197, 0.4197, 0.3833, 0.4496, 0.3418, 0.4717, 0.0625, 0.5, 0.0625, 1.0, 0.03125, 1.0, 0.03125, 0.5, 0.03125, 0.5, 0.03125, 1.0, 0.0, 1.0, 0.0, 0.5, 0.75, 0.49, 0.7968, 0.4854, 0.8418, 0.4717, 0.8833, 0.4496, 0.9197, 0.4197, 0.9496, 0.3833, 0.9717, 0.3418, 0.9854, 0.2968, 0.99, 0.25, 0.9854, 0.2032, 0.9717, 0.1582, 0.9496, 0.1167, 0.9197, 0.08029, 0.8833, 0.05045, 0.8418, 0.02827, 0.7968, 0.01461, 0.75, 0.01, 0.7032, 0.01461, 0.6582, 0.02827, 0.6167, 0.05045, 0.5803, 0.08029, 0.5504, 0.1167, 0.5283, 0.1582, 0.5146, 0.2032, 0.51, 0.25, 0.5146, 0.2968, 0.5283, 0.3418, 0.5504, 0.3833, 0.5803, 0.4197, 0.6167, 0.4496, 0.6582, 0.4717, 0.7032, 0.4854])
me_002_1.update()
me_003 = bpy.data.meshes.new('円柱.003')
me_003.from_pydata([(0.0, 1.0, -1.0), (0.0, 1.0, 1.0), (0.1951, 0.9808, -1.0), (0.1951, 0.9808, 1.0), (0.3827, 0.9239, -1.0), (0.3827, 0.9239, 1.0), (0.5556, 0.8315, -1.0), (0.5556, 0.8315, 1.0), (0.7071, 0.7071, -1.0), (0.7071, 0.7071, 1.0), (0.8315, 0.5556, -1.0), (0.8315, 0.5556, 1.0), (0.9239, 0.3827, -1.0), (0.9239, 0.3827, 1.0), (0.9808, 0.1951, -1.0), (0.9808, 0.1951, 1.0), (1.0, 0.0, -1.0), (1.0, 0.0, 1.0), (0.9808, -0.1951, -1.0), (0.9808, -0.1951, 1.0), (0.9239, -0.3827, -1.0), (0.9239, -0.3827, 1.0), (0.8315, -0.5556, -1.0), (0.8315, -0.5556, 1.0), (0.7071, -0.7071, -1.0), (0.7071, -0.7071, 1.0), (0.5556, -0.8315, -1.0), (0.5556, -0.8315, 1.0), (0.3827, -0.9239, -1.0), (0.3827, -0.9239, 1.0), (0.1951, -0.9808, -1.0), (0.1951, -0.9808, 1.0), (0.0, -1.0, -1.0), (0.0, -1.0, 1.0), (-0.1951, -0.9808, -1.0), (-0.1951, -0.9808, 1.0), (-0.3827, -0.9239, -1.0), (-0.3827, -0.9239, 1.0), (-0.5556, -0.8315, -1.0), (-0.5556, -0.8315, 1.0), (-0.7071, -0.7071, -1.0), (-0.7071, -0.7071, 1.0), (-0.8315, -0.5556, -1.0), (-0.8315, -0.5556, 1.0), (-0.9239, -0.3827, -1.0), (-0.9239, -0.3827, 1.0), (-0.9808, -0.1951, -1.0), (-0.9808, -0.1951, 1.0), (-1.0, 0.0, -1.0), (-1.0, 0.0, 1.0), (-0.9808, 0.1951, -1.0), (-0.9808, 0.1951, 1.0), (-0.9239, 0.3827, -1.0), (-0.9239, 0.3827, 1.0), (-0.8315, 0.5556, -1.0), (-0.8315, 0.5556, 1.0), (-0.7071, 0.7071, -1.0), (-0.7071, 0.7071, 1.0), (-0.5556, 0.8315, -1.0), (-0.5556, 0.8315, 1.0), (-0.3827, 0.9239, -1.0), (-0.3827, 0.9239, 1.0), (-0.1951, 0.9808, -1.0), (-0.1951, 0.9808, 1.0)], [], [(0, 1, 3, 2), (2, 3, 5, 4), (4, 5, 7, 6), (6, 7, 9, 8), (8, 9, 11, 10), (10, 11, 13, 12), (12, 13, 15, 14), (14, 15, 17, 16), (16, 17, 19, 18), (18, 19, 21, 20), (20, 21, 23, 22), (22, 23, 25, 24), (24, 25, 27, 26), (26, 27, 29, 28), (28, 29, 31, 30), (30, 31, 33, 32), (32, 33, 35, 34), (34, 35, 37, 36), (36, 37, 39, 38), (38, 39, 41, 40), (40, 41, 43, 42), (42, 43, 45, 44), (44, 45, 47, 46), (46, 47, 49, 48), (48, 49, 51, 50), (50, 51, 53, 52), (52, 53, 55, 54), (54, 55, 57, 56), (56, 57, 59, 58), (58, 59, 61, 60), (3, 1, 63, 61, 59, 57, 55, 53, 51, 49, 47, 45, 43, 41, 39, 37, 35, 33, 31, 29, 27, 25, 23, 21, 19, 17, 15, 13, 11, 9, 7, 5), (60, 61, 63, 62), (62, 63, 1, 0), (0, 2, 4, 6, 8, 10, 12, 14, 16, 18, 20, 22, 24, 26, 28, 30, 32, 34, 36, 38, 40, 42, 44, 46, 48, 50, 52, 54, 56, 58, 60, 62)])
_uv = me_003.uv_layers.new(name='UVマップ')
_uv.uv.foreach_set('vector', [1.0, 0.5, 1.0, 1.0, 0.9688, 1.0, 0.9688, 0.5, 0.9688, 0.5, 0.9688, 1.0, 0.9375, 1.0, 0.9375, 0.5, 0.9375, 0.5, 0.9375, 1.0, 0.9062, 1.0, 0.9062, 0.5, 0.9062, 0.5, 0.9062, 1.0, 0.875, 1.0, 0.875, 0.5, 0.875, 0.5, 0.875, 1.0, 0.8438, 1.0, 0.8438, 0.5, 0.8438, 0.5, 0.8438, 1.0, 0.8125, 1.0, 0.8125, 0.5, 0.8125, 0.5, 0.8125, 1.0, 0.7812, 1.0, 0.7812, 0.5, 0.7812, 0.5, 0.7812, 1.0, 0.75, 1.0, 0.75, 0.5, 0.75, 0.5, 0.75, 1.0, 0.7188, 1.0, 0.7188, 0.5, 0.7188, 0.5, 0.7188, 1.0, 0.6875, 1.0, 0.6875, 0.5, 0.6875, 0.5, 0.6875, 1.0, 0.6562, 1.0, 0.6562, 0.5, 0.6562, 0.5, 0.6562, 1.0, 0.625, 1.0, 0.625, 0.5, 0.625, 0.5, 0.625, 1.0, 0.5938, 1.0, 0.5938, 0.5, 0.5938, 0.5, 0.5938, 1.0, 0.5625, 1.0, 0.5625, 0.5, 0.5625, 0.5, 0.5625, 1.0, 0.5312, 1.0, 0.5312, 0.5, 0.5312, 0.5, 0.5312, 1.0, 0.5, 1.0, 0.5, 0.5, 0.5, 0.5, 0.5, 1.0, 0.4688, 1.0, 0.4688, 0.5, 0.4688, 0.5, 0.4688, 1.0, 0.4375, 1.0, 0.4375, 0.5, 0.4375, 0.5, 0.4375, 1.0, 0.4062, 1.0, 0.4062, 0.5, 0.4062, 0.5, 0.4062, 1.0, 0.375, 1.0, 0.375, 0.5, 0.375, 0.5, 0.375, 1.0, 0.3438, 1.0, 0.3438, 0.5, 0.3438, 0.5, 0.3438, 1.0, 0.3125, 1.0, 0.3125, 0.5, 0.3125, 0.5, 0.3125, 1.0, 0.2812, 1.0, 0.2812, 0.5, 0.2812, 0.5, 0.2812, 1.0, 0.25, 1.0, 0.25, 0.5, 0.25, 0.5, 0.25, 1.0, 0.2188, 1.0, 0.2188, 0.5, 0.2188, 0.5, 0.2188, 1.0, 0.1875, 1.0, 0.1875, 0.5, 0.1875, 0.5, 0.1875, 1.0, 0.1562, 1.0, 0.1562, 0.5, 0.1562, 0.5, 0.1562, 1.0, 0.125, 1.0, 0.125, 0.5, 0.125, 0.5, 0.125, 1.0, 0.09375, 1.0, 0.09375, 0.5, 0.09375, 0.5, 0.09375, 1.0, 0.0625, 1.0, 0.0625, 0.5, 0.2968, 0.4854, 0.25, 0.49, 0.2032, 0.4854, 0.1582, 0.4717, 0.1167, 0.4496, 0.08029, 0.4197, 0.05045, 0.3833, 0.02827, 0.3418, 0.01461, 0.2968, 0.01, 0.25, 0.01461, 0.2032, 0.02827, 0.1582, 0.05045, 0.1167, 0.08029, 0.08029, 0.1167, 0.05045, 0.1582, 0.02827, 0.2032, 0.01461, 0.25, 0.01, 0.2968, 0.01461, 0.3418, 0.02827, 0.3833, 0.05045, 0.4197, 0.08029, 0.4496, 0.1167, 0.4717, 0.1582, 0.4854, 0.2032, 0.49, 0.25, 0.4854, 0.2968, 0.4717, 0.3418, 0.4496, 0.3833, 0.4197, 0.4197, 0.3833, 0.4496, 0.3418, 0.4717, 0.0625, 0.5, 0.0625, 1.0, 0.03125, 1.0, 0.03125, 0.5, 0.03125, 0.5, 0.03125, 1.0, 0.0, 1.0, 0.0, 0.5, 0.75, 0.49, 0.7968, 0.4854, 0.8418, 0.4717, 0.8833, 0.4496, 0.9197, 0.4197, 0.9496, 0.3833, 0.9717, 0.3418, 0.9854, 0.2968, 0.99, 0.25, 0.9854, 0.2032, 0.9717, 0.1582, 0.9496, 0.1167, 0.9197, 0.08029, 0.8833, 0.05045, 0.8418, 0.02827, 0.7968, 0.01461, 0.75, 0.01, 0.7032, 0.01461, 0.6582, 0.02827, 0.6167, 0.05045, 0.5803, 0.08029, 0.5504, 0.1167, 0.5283, 0.1582, 0.5146, 0.2032, 0.51, 0.25, 0.5146, 0.2968, 0.5283, 0.3418, 0.5504, 0.3833, 0.5803, 0.4197, 0.6167, 0.4496, 0.6582, 0.4717, 0.7032, 0.4854])
me_003.update()
me_003_1 = bpy.data.meshes.new('立方体.003')
me_003_1.from_pydata([(-1.0, -1.0, -1.0), (-1.0, -1.0, 1.0), (-1.0, 1.0, -1.0), (-1.0, 1.0, 1.0), (1.0, -1.0, -1.0), (1.0, -1.0, 1.0), (1.0, 1.0, -1.0), (1.0, 1.0, 1.0)], [], [(0, 1, 3, 2), (2, 3, 7, 6), (6, 7, 5, 4), (4, 5, 1, 0), (2, 6, 4, 0), (7, 3, 1, 5)])
_uv = me_003_1.uv_layers.new(name='UVマップ')
_uv.uv.foreach_set('vector', [0.375, 0.0, 0.625, 0.0, 0.625, 0.25, 0.375, 0.25, 0.375, 0.25, 0.625, 0.25, 0.625, 0.5, 0.375, 0.5, 0.375, 0.5, 0.625, 0.5, 0.625, 0.75, 0.375, 0.75, 0.375, 0.75, 0.625, 0.75, 0.625, 1.0, 0.375, 1.0, 0.125, 0.5, 0.375, 0.5, 0.375, 0.75, 0.125, 0.75, 0.625, 0.5, 0.875, 0.5, 0.875, 0.75, 0.625, 0.75])
me_003_1.update()
me_004 = bpy.data.meshes.new('立方体.004')
me_004.from_pydata([(-1.0, -1.0, -1.0), (-1.0, -1.0, 1.0), (-1.0, 1.0, -1.0), (-1.0, 1.0, 1.0), (1.0, -1.0, -1.0), (1.0, -1.0, 1.0), (1.0, 1.0, -1.0), (1.0, 1.0, 1.0)], [], [(0, 1, 3, 2), (2, 3, 7, 6), (6, 7, 5, 4), (4, 5, 1, 0), (2, 6, 4, 0), (7, 3, 1, 5)])
_uv = me_004.uv_layers.new(name='UVマップ')
_uv.uv.foreach_set('vector', [0.375, 0.0, 0.625, 0.0, 0.625, 0.25, 0.375, 0.25, 0.375, 0.25, 0.625, 0.25, 0.625, 0.5, 0.375, 0.5, 0.375, 0.5, 0.625, 0.5, 0.625, 0.75, 0.375, 0.75, 0.375, 0.75, 0.625, 0.75, 0.625, 1.0, 0.375, 1.0, 0.125, 0.5, 0.375, 0.5, 0.375, 0.75, 0.125, 0.75, 0.625, 0.5, 0.875, 0.5, 0.875, 0.75, 0.625, 0.75])
me_004.update()

# ---- objects
ob_light = bpy.data.objects.new('Light', light_light)
ob_camera = bpy.data.objects.new('Camera', cam_camera)
ob_1 = bpy.data.objects.new('台1', me_x)
ob_2 = bpy.data.objects.new('台2', me_001)
ob_x = bpy.data.objects.new('設置場', me_002)
ob_1_1 = bpy.data.objects.new('部品1', me_x_1)
ob_2_1 = bpy.data.objects.new('部品2', me_001_1)
ob_3 = bpy.data.objects.new('部品3', me_002_1)
ob_4 = bpy.data.objects.new('部品4', me_003)
ob_1_2 = bpy.data.objects.new('内部品1', me_003_1)
ob_2_2 = bpy.data.objects.new('内部品2', me_004)

# ---- transforms, parenting, visibility, modifiers, constraints
ob_light.location = (4.076, 1.005, 5.904)
ob_light.rotation_euler = (0.6503, 0.05522, 1.866)
ob_light.lock_rotations_4d = False
ob_light.empty_display_type = 'ARROWS'
ob_light.color = (0.0, 0.0, 0.0, 0.0)
ob_light.lineart.crease_threshold = 0.0
ob_camera.location = (7.359, -6.926, 4.958)
ob_camera.rotation_euler = (1.109, 0.0, 0.8149)
ob_camera.lock_rotations_4d = False
ob_camera.empty_display_type = 'ARROWS'
ob_camera.color = (0.0, 0.0, 0.0, 0.0)
ob_camera.display_type = 'WIRE'
ob_camera.lineart.crease_threshold = 0.0
ob_1.location = (-3.998, 0.0, 0.0)
ob_1.scale = (1.991, 1.985, 1.988)
ob_2.location = (3.995, 0.0, 0.0)
ob_2.scale = (1.991, 1.985, 1.988)
ob_x.location = (0.0, 0.0, -0.4898)
ob_x.scale = (2.089, 1.049, 0.5045)
ob_1_1.location = (0.0, -1.481, 1.256)
ob_1_1.rotation_euler = (-0.0, -1.574, -0.0)
ob_1_1.scale = (0.2683, 0.2683, 2.038)
ob_2_1.location = (0.0, 1.475, 1.256)
ob_2_1.rotation_euler = (-0.0, -1.574, -0.0)
ob_2_1.scale = (0.2683, 0.2683, 2.038)
ob_3.location = (0.0, -1.481, -1.258)
ob_3.rotation_euler = (-0.0, -1.574, -0.0)
ob_3.scale = (0.2683, 0.2683, 2.038)
ob_4.location = (0.0, 1.481, -1.264)
ob_4.rotation_euler = (-0.0, -1.574, -0.0)
ob_4.scale = (0.2683, 0.2683, 2.038)
ob_1_2.location = (2.827, 0.0, -0.3121)
ob_1_2.scale = (0.7368, 1.583, 0.8092)
ob_2_2.location = (-2.796, 0.0, -0.3121)
ob_2_2.scale = (0.7368, 1.583, 0.8092)

# ---- collection membership
col_collection.objects.link(ob_light)
col_collection.objects.link(ob_camera)
col_collection.objects.link(ob_1)
col_collection.objects.link(ob_2)
col_collection.objects.link(ob_x)
col_collection.objects.link(ob_1_1)
col_collection.objects.link(ob_2_1)
col_collection.objects.link(ob_3)
col_collection.objects.link(ob_4)
col_collection.objects.link(ob_1_2)
col_collection.objects.link(ob_2_2)

# ---- scene / render settings (as saved in the file)
scene.camera = ob_camera
scene.frame_start = 1; scene.frame_end = 250; scene.frame_set(1)
scene.render.engine = 'BLENDER_EEVEE_NEXT'
scene.cycles.sampling_pattern = 'TABULATED_SOBOL'
scene.cycles.use_light_tree = False
scene.view_settings.view_transform = 'Filmic'
bpy.context.view_layer.update()
